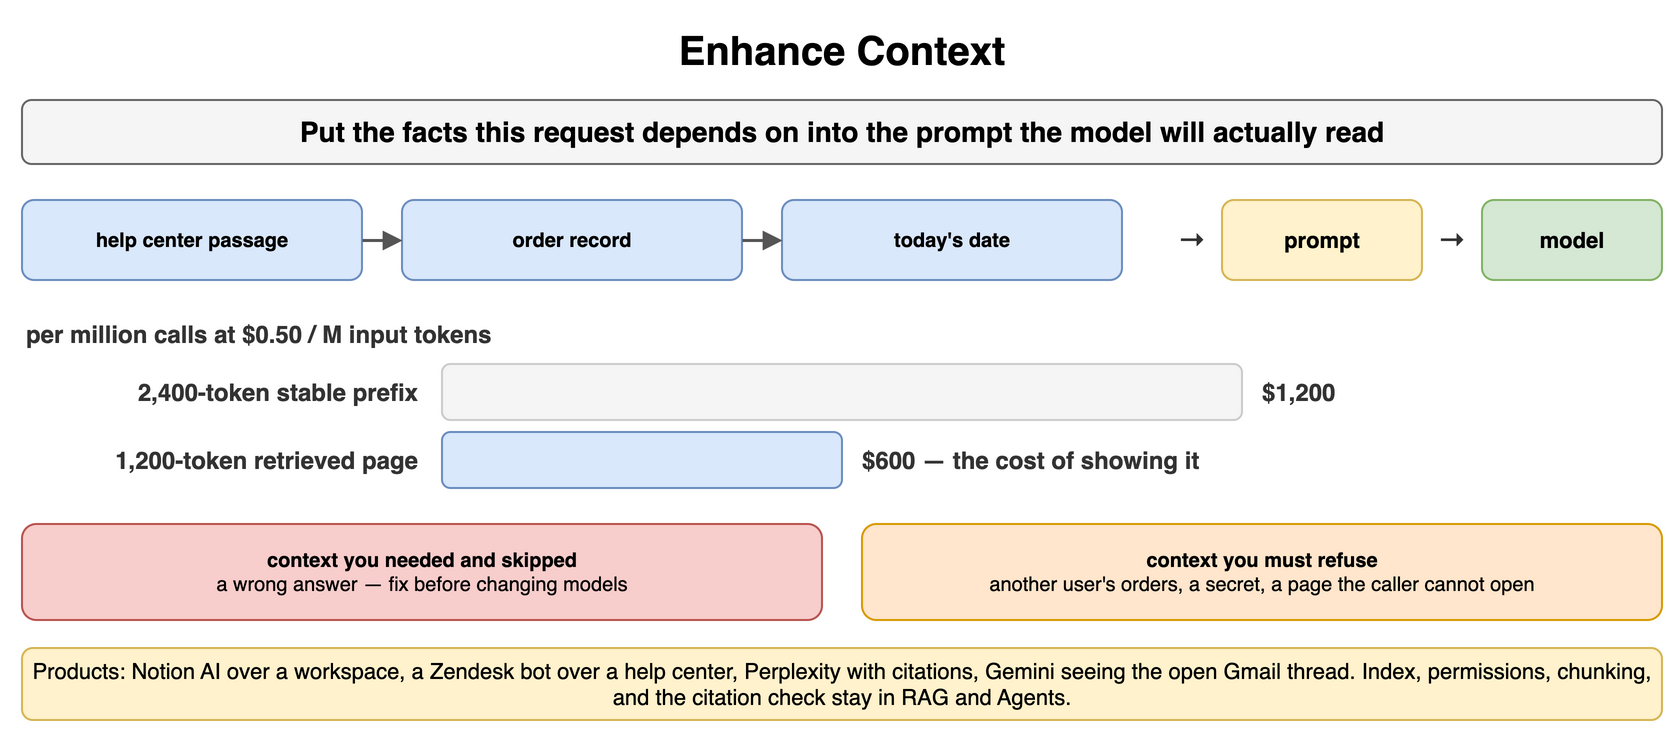

The diagram above was exported from draw.io. Its source (the exported page's mxGraphModel, read from the mxfile embedded in the PNG):
<mxGraphModel dx="900" dy="374" grid="1" gridSize="10" guides="1" tooltips="1" connect="1" arrows="1" fold="1" page="1" pageScale="1" pageWidth="900" pageHeight="374" math="0" shadow="0">
  <root>
    <mxCell id="0" />
    <mxCell id="1" parent="0" />
    <mxCell id="p21" value="Enhance Context" style="text;html=1;align=center;verticalAlign=middle;whiteSpace=wrap;fontSize=20;fontStyle=1;" vertex="1" parent="1">
      <mxGeometry x="40" y="10" width="820" height="30" as="geometry" />
    </mxCell>
    <mxCell id="p22" value="Put the facts this request depends on into the prompt the model will actually read" style="rounded=1;whiteSpace=wrap;html=1;fillColor=#f5f5f5;strokeColor=#666666;fontStyle=1;fontSize=14;" vertex="1" parent="1">
      <mxGeometry x="40" y="50" width="820" height="32" as="geometry" />
    </mxCell>
    <mxCell id="p23" value="help center passage" style="rounded=1;whiteSpace=wrap;html=1;fillColor=#dae8fc;strokeColor=#6c8ebf;fontSize=10;align=center;fontStyle=1;" vertex="1" parent="1">
      <mxGeometry x="40" y="100" width="170" height="40" as="geometry" />
    </mxCell>
    <mxCell id="p24" value="order record" style="rounded=1;whiteSpace=wrap;html=1;fillColor=#dae8fc;strokeColor=#6c8ebf;fontSize=10;align=center;fontStyle=1;" vertex="1" parent="1">
      <mxGeometry x="230" y="100" width="170" height="40" as="geometry" />
    </mxCell>
    <mxCell id="p25" value="today's date" style="rounded=1;whiteSpace=wrap;html=1;fillColor=#dae8fc;strokeColor=#6c8ebf;fontSize=10;align=center;fontStyle=1;" vertex="1" parent="1">
      <mxGeometry x="420" y="100" width="170" height="40" as="geometry" />
    </mxCell>
    <mxCell id="p26" value="" style="endArrow=block;endSize=6;html=1;strokeWidth=1.5;strokeColor=#555555;fontSize=11;labelBackgroundColor=#ffffff;" edge="1" parent="1" source="p23" target="p24">
      <mxGeometry relative="1" as="geometry" />
    </mxCell>
    <mxCell id="p27" value="" style="endArrow=block;endSize=6;html=1;strokeWidth=1.5;strokeColor=#555555;fontSize=11;labelBackgroundColor=#ffffff;" edge="1" parent="1" source="p24" target="p25">
      <mxGeometry relative="1" as="geometry" />
    </mxCell>
    <mxCell id="p28" value="prompt" style="rounded=1;whiteSpace=wrap;html=1;fillColor=#fff2cc;strokeColor=#d6b656;fontSize=11;align=center;fontStyle=1;" vertex="1" parent="1">
      <mxGeometry x="640" y="100" width="100" height="40" as="geometry" />
    </mxCell>
    <mxCell id="p29" value="model" style="rounded=1;whiteSpace=wrap;html=1;fillColor=#d5e8d4;strokeColor=#82b366;fontSize=11;align=center;fontStyle=1;" vertex="1" parent="1">
      <mxGeometry x="770" y="100" width="90" height="40" as="geometry" />
    </mxCell>
    <mxCell id="p210" value="→" style="text;html=1;whiteSpace=wrap;fontSize=11;align=center;verticalAlign=middle;fontSize=14;fontColor=#333333;fontStyle=1;" vertex="1" parent="1">
      <mxGeometry x="610" y="100" width="30" height="40" as="geometry" />
    </mxCell>
    <mxCell id="p211" value="→" style="text;html=1;whiteSpace=wrap;fontSize=11;align=center;verticalAlign=middle;fontSize=14;fontColor=#333333;fontStyle=1;" vertex="1" parent="1">
      <mxGeometry x="740" y="100" width="30" height="40" as="geometry" />
    </mxCell>
    <mxCell id="p212" value="per million calls at $0.50 / M input tokens" style="text;html=1;whiteSpace=wrap;fontSize=11;align=left;verticalAlign=middle;fontSize=12;fontColor=#333333;fontStyle=1;" vertex="1" parent="1">
      <mxGeometry x="40" y="158" width="600" height="18" as="geometry" />
    </mxCell>
    <mxCell id="p213" value="2,400-token stable prefix" style="text;html=1;whiteSpace=wrap;fontSize=11;align=right;verticalAlign=middle;fontSize=12;fontColor=#333333;fontStyle=1;" vertex="1" parent="1">
      <mxGeometry x="40" y="182" width="200" height="28" as="geometry" />
    </mxCell>
    <mxCell id="p214" value="" style="rounded=1;whiteSpace=wrap;html=1;fillColor=#f5f5f5;strokeColor=#cccccc;fontSize=11;align=center;fontStyle=1;fontColor=#aaaaaa;" vertex="1" parent="1">
      <mxGeometry x="250" y="182" width="400.0" height="28" as="geometry" />
    </mxCell>
    <mxCell id="p215" value="$1,200" style="text;html=1;whiteSpace=wrap;fontSize=11;align=left;verticalAlign=middle;fontSize=12;fontColor=#333333;fontStyle=1;" vertex="1" parent="1">
      <mxGeometry x="658.0" y="182" width="202.0" height="28" as="geometry" />
    </mxCell>
    <mxCell id="p216" value="1,200-token retrieved page" style="text;html=1;whiteSpace=wrap;fontSize=11;align=right;verticalAlign=middle;fontSize=12;fontColor=#333333;fontStyle=1;" vertex="1" parent="1">
      <mxGeometry x="40" y="216" width="200" height="28" as="geometry" />
    </mxCell>
    <mxCell id="p217" value="" style="rounded=1;whiteSpace=wrap;html=1;fillColor=#dae8fc;strokeColor=#6c8ebf;fontSize=11;align=center;fontStyle=1;" vertex="1" parent="1">
      <mxGeometry x="250" y="216" width="200.0" height="28" as="geometry" />
    </mxCell>
    <mxCell id="p218" value="$600 — the cost of showing it" style="text;html=1;whiteSpace=wrap;fontSize=11;align=left;verticalAlign=middle;fontSize=12;fontColor=#333333;fontStyle=1;" vertex="1" parent="1">
      <mxGeometry x="458.0" y="216" width="402.0" height="28" as="geometry" />
    </mxCell>
    <mxCell id="p219" value="context you needed and skipped&lt;br&gt;&lt;span style='font-weight:normal'&gt;a wrong answer — fix before changing models&lt;/span&gt;" style="rounded=1;whiteSpace=wrap;html=1;fillColor=#f8cecc;strokeColor=#b85450;fontSize=10;align=center;fontStyle=1;" vertex="1" parent="1">
      <mxGeometry x="40" y="262" width="400" height="48" as="geometry" />
    </mxCell>
    <mxCell id="p220" value="context you must refuse&lt;br&gt;&lt;span style='font-weight:normal'&gt;another user's orders, a secret, a page the caller cannot open&lt;/span&gt;" style="rounded=1;whiteSpace=wrap;html=1;fillColor=#ffe6cc;strokeColor=#d79b00;fontSize=10;align=center;fontStyle=1;" vertex="1" parent="1">
      <mxGeometry x="460" y="262" width="400" height="48" as="geometry" />
    </mxCell>
    <mxCell id="p221" value="Products: Notion AI over a workspace, a Zendesk bot over a help center, Perplexity with citations, Gemini seeing the open Gmail thread. Index, permissions, chunking, and the citation check stay in RAG and Agents." style="rounded=1;whiteSpace=wrap;html=1;fillColor=#fff2cc;strokeColor=#d6b656;fontSize=11;align=center;" vertex="1" parent="1">
      <mxGeometry x="40" y="324" width="820" height="36" as="geometry" />
    </mxCell>
  </root>
</mxGraphModel>